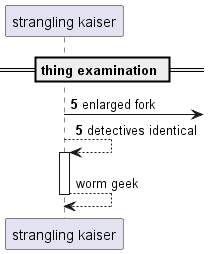

The diagram above was rendered by PlantUML. Its source (embedded in the PNG):
@startuml
participant "strangling kaiser" as 0
== thing examination ==
autonumber 5 0
0 ->] : enlarged fork
0 --> 0++ : detectives identical
autonumber stop
return worm geek
@enduml